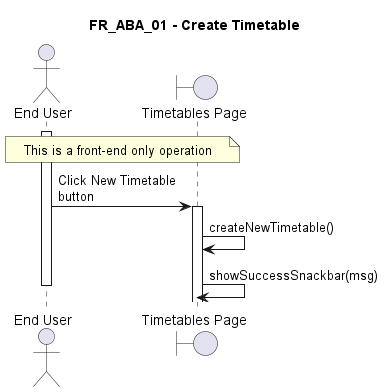

The diagram above was rendered by PlantUML. Its source (embedded in the PNG):
@startuml FR_ABA_01
title FR_ABA_01 - Create Timetable
skinparam maxMessageSize 125

actor "End User" as eu
boundary "Timetables Page" as fe
' control "TimetableController" as ct
' entity "Timetable" as en
' database "Database" as db

activate eu

note across : This is a front-end only operation

eu -> fe ++ : Click New Timetable button
fe -> fe : createNewTimetable()
fe -> fe : showSuccessSnackbar(msg)

deactivate eu

@enduml